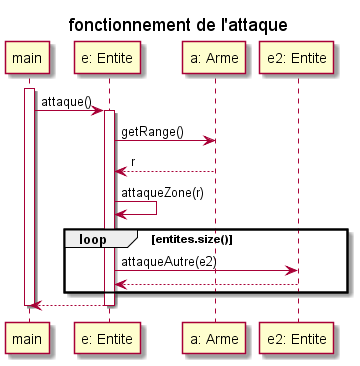

The diagram above was rendered by PlantUML. Its source (embedded in the PNG):
@startuml
title fonctionnement de l'attaque

participant main
participant "e: Entite" as entite
participant "a: Arme" as arme
participant "e2: Entite" as entite2

activate main
    main -> entite : attaque()
    activate entite
    entite -> arme : getRange()
    entite <-- arme : r
    entite -> entite : attaqueZone(r)

    loop entites.size()
        entite ->  entite2 : attaqueAutre(e2)
        entite <-- entite2 
    end
    main <-- entite
    deactivate entite
deactivate main
@enduml